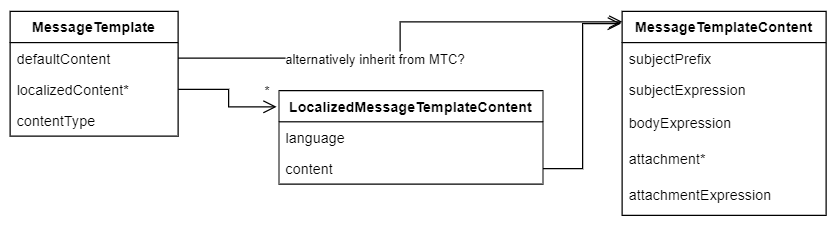

The diagram above was exported from draw.io. Its source (the exported page's mxGraphModel, read from the mxfile embedded in the PNG):
<mxGraphModel dx="1102" dy="1025" grid="1" gridSize="10" guides="1" tooltips="1" connect="1" arrows="1" fold="1" page="1" pageScale="1" pageWidth="827" pageHeight="1169" math="0" shadow="0">
  <root>
    <mxCell id="0" />
    <mxCell id="1" parent="0" />
    <mxCell id="2" value="MessageTemplateContent" style="swimlane;fontStyle=1;childLayout=stackLayout;horizontal=1;startSize=26;fillColor=none;horizontalStack=0;resizeParent=1;resizeParentMax=0;resizeLast=0;collapsible=1;marginBottom=0;" vertex="1" parent="1">
      <mxGeometry x="590" y="80" width="170" height="170" as="geometry" />
    </mxCell>
    <mxCell id="3" value="subjectPrefix" style="text;strokeColor=none;fillColor=none;align=left;verticalAlign=top;spacingLeft=4;spacingRight=4;overflow=hidden;rotatable=0;points=[[0,0.5],[1,0.5]];portConstraint=eastwest;" vertex="1" parent="2">
      <mxGeometry y="26" width="170" height="26" as="geometry" />
    </mxCell>
    <mxCell id="4" value="subjectExpression" style="text;strokeColor=none;fillColor=none;align=left;verticalAlign=top;spacingLeft=4;spacingRight=4;overflow=hidden;rotatable=0;points=[[0,0.5],[1,0.5]];portConstraint=eastwest;" vertex="1" parent="2">
      <mxGeometry y="52" width="170" height="28" as="geometry" />
    </mxCell>
    <mxCell id="5" value="bodyExpression" style="text;strokeColor=none;fillColor=none;align=left;verticalAlign=top;spacingLeft=4;spacingRight=4;overflow=hidden;rotatable=0;points=[[0,0.5],[1,0.5]];portConstraint=eastwest;" vertex="1" parent="2">
      <mxGeometry y="80" width="170" height="30" as="geometry" />
    </mxCell>
    <mxCell id="6" value="attachment*" style="text;strokeColor=none;fillColor=none;align=left;verticalAlign=top;spacingLeft=4;spacingRight=4;overflow=hidden;rotatable=0;points=[[0,0.5],[1,0.5]];portConstraint=eastwest;" vertex="1" parent="2">
      <mxGeometry y="110" width="170" height="30" as="geometry" />
    </mxCell>
    <mxCell id="7" value="attachmentExpression" style="text;strokeColor=none;fillColor=none;align=left;verticalAlign=top;spacingLeft=4;spacingRight=4;overflow=hidden;rotatable=0;points=[[0,0.5],[1,0.5]];portConstraint=eastwest;" vertex="1" parent="2">
      <mxGeometry y="140" width="170" height="30" as="geometry" />
    </mxCell>
    <mxCell id="8" value="MessageTemplate" style="swimlane;fontStyle=1;childLayout=stackLayout;horizontal=1;startSize=26;fillColor=none;horizontalStack=0;resizeParent=1;resizeParentMax=0;resizeLast=0;collapsible=1;marginBottom=0;" vertex="1" parent="1">
      <mxGeometry x="80" y="80" width="140" height="104" as="geometry" />
    </mxCell>
    <mxCell id="9" value="defaultContent" style="text;strokeColor=none;fillColor=none;align=left;verticalAlign=top;spacingLeft=4;spacingRight=4;overflow=hidden;rotatable=0;points=[[0,0.5],[1,0.5]];portConstraint=eastwest;" vertex="1" parent="8">
      <mxGeometry y="26" width="140" height="26" as="geometry" />
    </mxCell>
    <mxCell id="10" value="localizedContent*" style="text;strokeColor=none;fillColor=none;align=left;verticalAlign=top;spacingLeft=4;spacingRight=4;overflow=hidden;rotatable=0;points=[[0,0.5],[1,0.5]];portConstraint=eastwest;" vertex="1" parent="8">
      <mxGeometry y="52" width="140" height="26" as="geometry" />
    </mxCell>
    <mxCell id="11" value="contentType" style="text;strokeColor=none;fillColor=none;align=left;verticalAlign=top;spacingLeft=4;spacingRight=4;overflow=hidden;rotatable=0;points=[[0,0.5],[1,0.5]];portConstraint=eastwest;" vertex="1" parent="8">
      <mxGeometry y="78" width="140" height="26" as="geometry" />
    </mxCell>
    <mxCell id="12" style="edgeStyle=orthogonalEdgeStyle;rounded=0;orthogonalLoop=1;jettySize=auto;html=1;entryX=0.001;entryY=0.051;entryDx=0;entryDy=0;entryPerimeter=0;endArrow=open;endFill=0;endSize=9;" edge="1" source="9" target="2" parent="1">
      <mxGeometry relative="1" as="geometry">
        <mxPoint x="300" y="90" as="sourcePoint" />
        <mxPoint x="590" y="98" as="targetPoint" />
      </mxGeometry>
    </mxCell>
    <mxCell id="13" value="alternatively inherit from MTC?" style="edgeLabel;html=1;align=center;verticalAlign=middle;resizable=0;points=[];" vertex="1" connectable="0" parent="12">
      <mxGeometry x="-0.186" relative="1" as="geometry">
        <mxPoint as="offset" />
      </mxGeometry>
    </mxCell>
    <mxCell id="14" value="LocalizedMessageTemplateContent" style="swimlane;fontStyle=1;childLayout=stackLayout;horizontal=1;startSize=26;fillColor=none;horizontalStack=0;resizeParent=1;resizeParentMax=0;resizeLast=0;collapsible=1;marginBottom=0;" vertex="1" parent="1">
      <mxGeometry x="304" y="146" width="220" height="78" as="geometry" />
    </mxCell>
    <mxCell id="15" value="language" style="text;strokeColor=none;fillColor=none;align=left;verticalAlign=top;spacingLeft=4;spacingRight=4;overflow=hidden;rotatable=0;points=[[0,0.5],[1,0.5]];portConstraint=eastwest;" vertex="1" parent="14">
      <mxGeometry y="26" width="220" height="26" as="geometry" />
    </mxCell>
    <mxCell id="16" value="content" style="text;strokeColor=none;fillColor=none;align=left;verticalAlign=top;spacingLeft=4;spacingRight=4;overflow=hidden;rotatable=0;points=[[0,0.5],[1,0.5]];portConstraint=eastwest;" vertex="1" parent="14">
      <mxGeometry y="52" width="220" height="26" as="geometry" />
    </mxCell>
    <mxCell id="17" style="edgeStyle=orthogonalEdgeStyle;rounded=0;orthogonalLoop=1;jettySize=auto;html=1;entryX=-0.009;entryY=0.173;entryDx=0;entryDy=0;entryPerimeter=0;endArrow=open;endFill=0;endSize=9;" edge="1" source="10" target="14" parent="1">
      <mxGeometry relative="1" as="geometry" />
    </mxCell>
    <mxCell id="18" value="&lt;div&gt;*&lt;/div&gt;" style="edgeLabel;html=1;align=center;verticalAlign=middle;resizable=0;points=[];" vertex="1" connectable="0" parent="17">
      <mxGeometry x="0.822" y="1" relative="1" as="geometry">
        <mxPoint y="-12" as="offset" />
      </mxGeometry>
    </mxCell>
    <mxCell id="19" style="edgeStyle=orthogonalEdgeStyle;rounded=0;orthogonalLoop=1;jettySize=auto;html=1;entryX=-0.006;entryY=0.06;entryDx=0;entryDy=0;entryPerimeter=0;endArrow=open;endFill=0;endSize=9;" edge="1" source="16" target="2" parent="1">
      <mxGeometry relative="1" as="geometry">
        <mxPoint x="580" y="110" as="targetPoint" />
      </mxGeometry>
    </mxCell>
  </root>
</mxGraphModel>